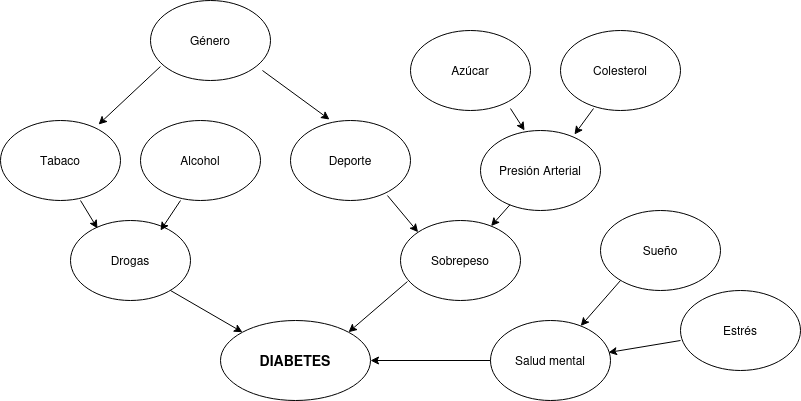

The diagram above was exported from draw.io. Its source (the exported page's mxGraphModel, read from the mxfile embedded in the PNG):
<mxGraphModel dx="1364" dy="795" grid="1" gridSize="10" guides="1" tooltips="1" connect="1" arrows="1" fold="1" page="1" pageScale="1" pageWidth="827" pageHeight="1169" math="0" shadow="0">
  <root>
    <mxCell id="0" />
    <mxCell id="1" parent="0" />
    <mxCell id="cOn-GPlQUzcyN5aMl0so-2" value="Tabaco" style="ellipse;whiteSpace=wrap;html=1;" parent="1" vertex="1">
      <mxGeometry x="10" y="260" width="120" height="80" as="geometry" />
    </mxCell>
    <mxCell id="cOn-GPlQUzcyN5aMl0so-5" value="Sueño" style="ellipse;whiteSpace=wrap;html=1;" parent="1" vertex="1">
      <mxGeometry x="610" y="350" width="120" height="80" as="geometry" />
    </mxCell>
    <mxCell id="cOn-GPlQUzcyN5aMl0so-7" value="Azúcar" style="ellipse;whiteSpace=wrap;html=1;" parent="1" vertex="1">
      <mxGeometry x="420" y="170" width="120" height="80" as="geometry" />
    </mxCell>
    <mxCell id="cOn-GPlQUzcyN5aMl0so-8" value="Deporte" style="ellipse;whiteSpace=wrap;html=1;" parent="1" vertex="1">
      <mxGeometry x="300" y="260" width="120" height="80" as="geometry" />
    </mxCell>
    <mxCell id="cOn-GPlQUzcyN5aMl0so-10" value="Estrés" style="ellipse;whiteSpace=wrap;html=1;" parent="1" vertex="1">
      <mxGeometry x="690" y="430" width="120" height="80" as="geometry" />
    </mxCell>
    <mxCell id="cOn-GPlQUzcyN5aMl0so-11" value="Alcohol" style="ellipse;whiteSpace=wrap;html=1;" parent="1" vertex="1">
      <mxGeometry x="150" y="260" width="120" height="80" as="geometry" />
    </mxCell>
    <mxCell id="cOn-GPlQUzcyN5aMl0so-12" value="&lt;b&gt;&lt;font style=&quot;font-size: 14px;&quot;&gt;DIABETES&lt;/font&gt;&lt;/b&gt;" style="ellipse;whiteSpace=wrap;html=1;" parent="1" vertex="1">
      <mxGeometry x="230" y="460" width="150" height="80" as="geometry" />
    </mxCell>
    <mxCell id="UAWIioShI9bfefRjeU3_-1" value="Presión Arterial" style="ellipse;whiteSpace=wrap;html=1;" parent="1" vertex="1">
      <mxGeometry x="490" y="270" width="120" height="80" as="geometry" />
    </mxCell>
    <mxCell id="UAWIioShI9bfefRjeU3_-2" value="Sobrepeso" style="ellipse;whiteSpace=wrap;html=1;" parent="1" vertex="1">
      <mxGeometry x="410" y="360" width="120" height="80" as="geometry" />
    </mxCell>
    <mxCell id="UAWIioShI9bfefRjeU3_-3" value="Colesterol" style="ellipse;whiteSpace=wrap;html=1;" parent="1" vertex="1">
      <mxGeometry x="570" y="170" width="120" height="80" as="geometry" />
    </mxCell>
    <mxCell id="UAWIioShI9bfefRjeU3_-4" value="" style="endArrow=classic;html=1;rounded=0;entryX=0.367;entryY=0;entryDx=0;entryDy=0;entryPerimeter=0;exitX=0.833;exitY=0.975;exitDx=0;exitDy=0;exitPerimeter=0;" parent="1" source="cOn-GPlQUzcyN5aMl0so-7" target="UAWIioShI9bfefRjeU3_-1" edge="1">
      <mxGeometry width="50" height="50" relative="1" as="geometry">
        <mxPoint x="500" y="250" as="sourcePoint" />
        <mxPoint x="550" y="200" as="targetPoint" />
      </mxGeometry>
    </mxCell>
    <mxCell id="UAWIioShI9bfefRjeU3_-6" value="" style="endArrow=classic;html=1;rounded=0;entryX=0.783;entryY=0.05;entryDx=0;entryDy=0;entryPerimeter=0;exitX=0.275;exitY=0.975;exitDx=0;exitDy=0;exitPerimeter=0;" parent="1" source="UAWIioShI9bfefRjeU3_-3" target="UAWIioShI9bfefRjeU3_-1" edge="1">
      <mxGeometry width="50" height="50" relative="1" as="geometry">
        <mxPoint x="530" y="258" as="sourcePoint" />
        <mxPoint x="544" y="280" as="targetPoint" />
      </mxGeometry>
    </mxCell>
    <mxCell id="UAWIioShI9bfefRjeU3_-7" value="" style="endArrow=classic;html=1;rounded=0;entryX=0;entryY=0;entryDx=0;entryDy=0;exitX=0.808;exitY=0.938;exitDx=0;exitDy=0;exitPerimeter=0;" parent="1" source="cOn-GPlQUzcyN5aMl0so-8" target="UAWIioShI9bfefRjeU3_-2" edge="1">
      <mxGeometry width="50" height="50" relative="1" as="geometry">
        <mxPoint x="380" y="340" as="sourcePoint" />
        <mxPoint x="430" y="290" as="targetPoint" />
      </mxGeometry>
    </mxCell>
    <mxCell id="UAWIioShI9bfefRjeU3_-8" value="" style="endArrow=classic;html=1;rounded=0;" parent="1" source="UAWIioShI9bfefRjeU3_-1" target="UAWIioShI9bfefRjeU3_-2" edge="1">
      <mxGeometry width="50" height="50" relative="1" as="geometry">
        <mxPoint x="610" y="360" as="sourcePoint" />
        <mxPoint x="680.7106781186548" y="310" as="targetPoint" />
      </mxGeometry>
    </mxCell>
    <mxCell id="UAWIioShI9bfefRjeU3_-9" value="Drogas" style="ellipse;whiteSpace=wrap;html=1;" parent="1" vertex="1">
      <mxGeometry x="80" y="360" width="120" height="80" as="geometry" />
    </mxCell>
    <mxCell id="UAWIioShI9bfefRjeU3_-10" value="Salud mental" style="ellipse;whiteSpace=wrap;html=1;" parent="1" vertex="1">
      <mxGeometry x="500" y="460" width="120" height="80" as="geometry" />
    </mxCell>
    <mxCell id="UAWIioShI9bfefRjeU3_-11" value="" style="endArrow=classic;html=1;rounded=0;entryX=0.225;entryY=0.1;entryDx=0;entryDy=0;entryPerimeter=0;" parent="1" target="UAWIioShI9bfefRjeU3_-9" edge="1">
      <mxGeometry width="50" height="50" relative="1" as="geometry">
        <mxPoint x="90" y="340" as="sourcePoint" />
        <mxPoint x="140" y="290" as="targetPoint" />
      </mxGeometry>
    </mxCell>
    <mxCell id="UAWIioShI9bfefRjeU3_-12" value="" style="endArrow=classic;html=1;rounded=0;" parent="1" edge="1">
      <mxGeometry width="50" height="50" relative="1" as="geometry">
        <mxPoint x="190" y="340" as="sourcePoint" />
        <mxPoint x="170" y="370" as="targetPoint" />
      </mxGeometry>
    </mxCell>
    <mxCell id="UAWIioShI9bfefRjeU3_-13" value="" style="endArrow=classic;html=1;rounded=0;" parent="1" target="UAWIioShI9bfefRjeU3_-10" edge="1">
      <mxGeometry width="50" height="50" relative="1" as="geometry">
        <mxPoint x="630" y="420" as="sourcePoint" />
        <mxPoint x="680" y="370" as="targetPoint" />
      </mxGeometry>
    </mxCell>
    <mxCell id="UAWIioShI9bfefRjeU3_-14" value="" style="endArrow=classic;html=1;rounded=0;entryX=0.983;entryY=0.4;entryDx=0;entryDy=0;entryPerimeter=0;" parent="1" target="UAWIioShI9bfefRjeU3_-10" edge="1">
      <mxGeometry width="50" height="50" relative="1" as="geometry">
        <mxPoint x="690" y="480" as="sourcePoint" />
        <mxPoint x="740" y="430" as="targetPoint" />
      </mxGeometry>
    </mxCell>
    <mxCell id="UAWIioShI9bfefRjeU3_-15" value="" style="endArrow=classic;html=1;rounded=0;entryX=0;entryY=0;entryDx=0;entryDy=0;" parent="1" target="cOn-GPlQUzcyN5aMl0so-12" edge="1">
      <mxGeometry width="50" height="50" relative="1" as="geometry">
        <mxPoint x="180" y="430" as="sourcePoint" />
        <mxPoint x="230" y="380" as="targetPoint" />
      </mxGeometry>
    </mxCell>
    <mxCell id="UAWIioShI9bfefRjeU3_-16" value="" style="endArrow=classic;html=1;rounded=0;entryX=1;entryY=0;entryDx=0;entryDy=0;exitX=0.058;exitY=0.763;exitDx=0;exitDy=0;exitPerimeter=0;" parent="1" source="UAWIioShI9bfefRjeU3_-2" target="cOn-GPlQUzcyN5aMl0so-12" edge="1">
      <mxGeometry width="50" height="50" relative="1" as="geometry">
        <mxPoint x="190" y="440" as="sourcePoint" />
        <mxPoint x="262" y="482" as="targetPoint" />
      </mxGeometry>
    </mxCell>
    <mxCell id="UAWIioShI9bfefRjeU3_-17" value="" style="endArrow=classic;html=1;rounded=0;entryX=1;entryY=0.5;entryDx=0;entryDy=0;exitX=0;exitY=0.5;exitDx=0;exitDy=0;" parent="1" source="UAWIioShI9bfefRjeU3_-10" target="cOn-GPlQUzcyN5aMl0so-12" edge="1">
      <mxGeometry width="50" height="50" relative="1" as="geometry">
        <mxPoint x="448" y="446" as="sourcePoint" />
        <mxPoint x="375" y="481" as="targetPoint" />
      </mxGeometry>
    </mxCell>
    <mxCell id="pGESNDfl60Yp2OE2JOiW-1" value="Género" style="ellipse;whiteSpace=wrap;html=1;" parent="1" vertex="1">
      <mxGeometry x="160" y="140" width="120" height="80" as="geometry" />
    </mxCell>
    <mxCell id="pGESNDfl60Yp2OE2JOiW-2" value="" style="endArrow=classic;html=1;rounded=0;entryX=0.817;entryY=0.05;entryDx=0;entryDy=0;entryPerimeter=0;exitX=0.083;exitY=0.825;exitDx=0;exitDy=0;exitPerimeter=0;" parent="1" source="pGESNDfl60Yp2OE2JOiW-1" target="cOn-GPlQUzcyN5aMl0so-2" edge="1">
      <mxGeometry width="50" height="50" relative="1" as="geometry">
        <mxPoint x="170" y="210" as="sourcePoint" />
        <mxPoint x="220" y="160" as="targetPoint" />
      </mxGeometry>
    </mxCell>
    <mxCell id="pGESNDfl60Yp2OE2JOiW-3" value="" style="endArrow=classic;html=1;rounded=0;entryX=0.325;entryY=-0.012;entryDx=0;entryDy=0;entryPerimeter=0;exitX=0.933;exitY=0.875;exitDx=0;exitDy=0;exitPerimeter=0;" parent="1" source="pGESNDfl60Yp2OE2JOiW-1" target="cOn-GPlQUzcyN5aMl0so-8" edge="1">
      <mxGeometry width="50" height="50" relative="1" as="geometry">
        <mxPoint x="180" y="216" as="sourcePoint" />
        <mxPoint x="118" y="274" as="targetPoint" />
      </mxGeometry>
    </mxCell>
  </root>
</mxGraphModel>